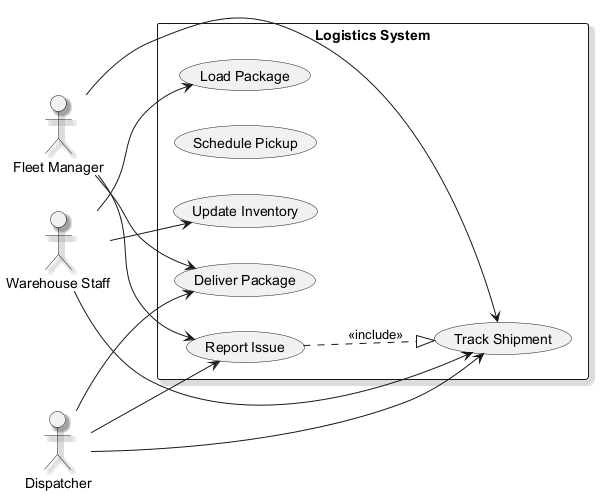

The diagram above was rendered by PlantUML. Its source (embedded in the PNG):
@startuml
skinparam monochrome true
skinparam shadowing true
left to right direction
actor "Fleet Manager" as FleetManager
actor "Warehouse Staff" as WarehouseStaff
actor "Dispatcher" as Dispatcher
rectangle "Logistics System" {
  usecase "Deliver Package" as UC_DeliverPackage
  usecase "Track Shipment" as UC_TrackShipment
  usecase "Schedule Pickup" as UC_SchedulePickup
  usecase "Update Inventory" as UC_UpdateInventory
  usecase "Report Issue" as UC_ReportIssue
  usecase "Load Package" as UC_LoadPackage
}
FleetManager --> UC_TrackShipment
FleetManager --> UC_DeliverPackage
FleetManager --> UC_ReportIssue
WarehouseStaff --> UC_LoadPackage
WarehouseStaff --> UC_TrackShipment
WarehouseStaff --> UC_UpdateInventory
Dispatcher --> UC_TrackShipment
Dispatcher --> UC_ReportIssue
Dispatcher --> UC_DeliverPackage
UC_ReportIssue ..|> UC_TrackShipment : <<include>>
@enduml